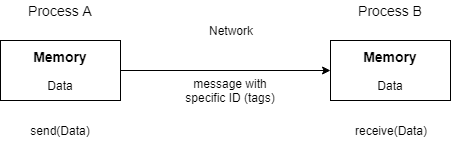

The diagram above was exported from draw.io. Its source (the exported page's mxGraphModel, read from the mxfile embedded in the PNG):
<mxGraphModel dx="1112" dy="446" grid="1" gridSize="10" guides="1" tooltips="1" connect="1" arrows="1" fold="1" page="1" pageScale="1" pageWidth="850" pageHeight="1100" background="#ffffff" math="0" shadow="0">
  <root>
    <mxCell id="0" />
    <mxCell id="1" parent="0" />
    <mxCell id="7ba0580326edbe01-14" style="edgeStyle=orthogonalEdgeStyle;rounded=0;html=1;exitX=1;exitY=0.5;entryX=0;entryY=0.5;jettySize=auto;orthogonalLoop=1;" edge="1" parent="1" source="7ba0580326edbe01-1" target="7ba0580326edbe01-2">
      <mxGeometry relative="1" as="geometry" />
    </mxCell>
    <mxCell id="7ba0580326edbe01-1" value="&lt;div&gt;&lt;b&gt;&lt;font style=&quot;font-size: 14px&quot;&gt;Memory&lt;/font&gt;&lt;/b&gt;&lt;/div&gt;&lt;div&gt;&lt;br&gt;&lt;/div&gt;Data" style="rounded=0;whiteSpace=wrap;html=1;" vertex="1" parent="1">
      <mxGeometry x="170" y="100" width="120" height="60" as="geometry" />
    </mxCell>
    <mxCell id="7ba0580326edbe01-2" value="&lt;b&gt;&lt;font style=&quot;font-size: 14px&quot;&gt;Memory&lt;/font&gt;&lt;/b&gt;&lt;div&gt;&lt;br&gt;&lt;/div&gt;&lt;div&gt;Data&lt;/div&gt;" style="rounded=0;whiteSpace=wrap;html=1;" vertex="1" parent="1">
      <mxGeometry x="500" y="100" width="120" height="60" as="geometry" />
    </mxCell>
    <mxCell id="7ba0580326edbe01-5" value="Network" style="text;html=1;strokeColor=none;fillColor=none;align=center;verticalAlign=middle;whiteSpace=wrap;rounded=0;" vertex="1" parent="1">
      <mxGeometry x="370" y="80" width="60" height="20" as="geometry" />
    </mxCell>
    <mxCell id="7ba0580326edbe01-17" value="message with specific ID (tags)" style="text;html=1;strokeColor=none;fillColor=none;align=center;verticalAlign=middle;whiteSpace=wrap;rounded=0;" vertex="1" parent="1">
      <mxGeometry x="345" y="130" width="110" height="40" as="geometry" />
    </mxCell>
    <mxCell id="7ba0580326edbe01-19" value="&lt;font style=&quot;font-size: 14px&quot;&gt;Process A&lt;/font&gt;" style="text;html=1;strokeColor=none;fillColor=none;align=center;verticalAlign=middle;whiteSpace=wrap;rounded=0;" vertex="1" parent="1">
      <mxGeometry x="195" y="60" width="70" height="20" as="geometry" />
    </mxCell>
    <mxCell id="7ba0580326edbe01-21" value="&lt;font style=&quot;font-size: 14px&quot;&gt;Process B&lt;/font&gt;" style="text;html=1;strokeColor=none;fillColor=none;align=center;verticalAlign=middle;whiteSpace=wrap;rounded=0;" vertex="1" parent="1">
      <mxGeometry x="525" y="60" width="70" height="20" as="geometry" />
    </mxCell>
    <mxCell id="7ba0580326edbe01-23" value="send(Data)" style="text;html=1;strokeColor=none;fillColor=none;align=center;verticalAlign=middle;whiteSpace=wrap;rounded=0;" vertex="1" parent="1">
      <mxGeometry x="190" y="180" width="80" height="20" as="geometry" />
    </mxCell>
    <mxCell id="7ba0580326edbe01-24" value="receive(Data)" style="text;html=1;strokeColor=none;fillColor=none;align=center;verticalAlign=middle;whiteSpace=wrap;rounded=0;" vertex="1" parent="1">
      <mxGeometry x="515" y="180" width="90" height="20" as="geometry" />
    </mxCell>
  </root>
</mxGraphModel>